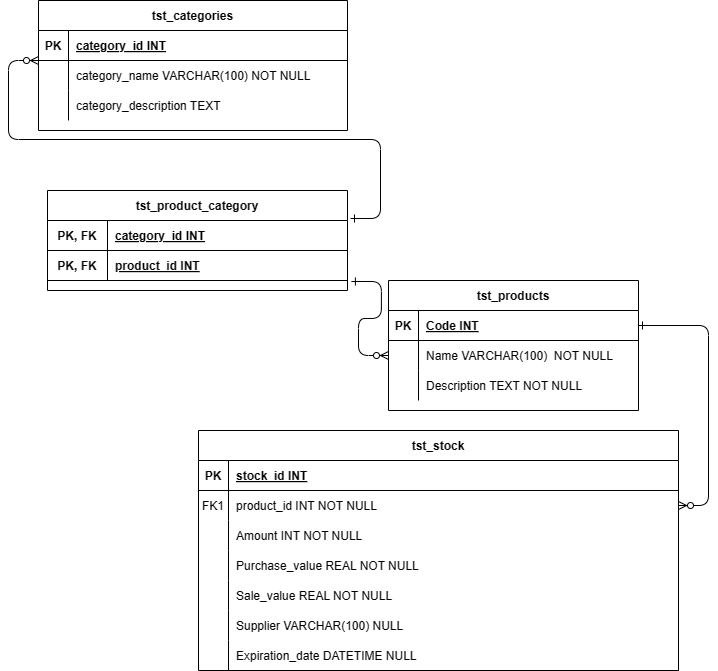

The diagram above was exported from draw.io. Its source (the exported page's mxGraphModel, read from the mxfile embedded in the PNG):
<mxGraphModel dx="1426" dy="793" grid="1" gridSize="10" guides="1" tooltips="1" connect="1" arrows="1" fold="1" page="1" pageScale="1" pageWidth="850" pageHeight="1100" math="0" shadow="0" extFonts="Permanent Marker^https://fonts.googleapis.com/css?family=Permanent+Marker">
  <root>
    <mxCell id="0" />
    <mxCell id="1" parent="0" />
    <mxCell id="C-vyLk0tnHw3VtMMgP7b-1" value="" style="edgeStyle=entityRelationEdgeStyle;endArrow=ERzeroToMany;startArrow=ERone;endFill=1;startFill=0;exitX=1.013;exitY=1.033;exitDx=0;exitDy=0;exitPerimeter=0;" parent="1" source="3QH4RwvQ0oj3coKn2jPF-55" target="C-vyLk0tnHw3VtMMgP7b-6" edge="1">
      <mxGeometry width="100" height="100" relative="1" as="geometry">
        <mxPoint x="340" y="720" as="sourcePoint" />
        <mxPoint x="440" y="620" as="targetPoint" />
        <Array as="points">
          <mxPoint x="420" y="360" />
          <mxPoint x="360" y="170" />
          <mxPoint x="430" y="270" />
        </Array>
      </mxGeometry>
    </mxCell>
    <mxCell id="C-vyLk0tnHw3VtMMgP7b-12" value="" style="edgeStyle=entityRelationEdgeStyle;endArrow=ERzeroToMany;startArrow=ERone;endFill=1;startFill=0;" parent="1" source="C-vyLk0tnHw3VtMMgP7b-3" target="C-vyLk0tnHw3VtMMgP7b-17" edge="1">
      <mxGeometry width="100" height="100" relative="1" as="geometry">
        <mxPoint x="400" y="180" as="sourcePoint" />
        <mxPoint x="460" y="205" as="targetPoint" />
      </mxGeometry>
    </mxCell>
    <mxCell id="C-vyLk0tnHw3VtMMgP7b-2" value="tst_products" style="shape=table;startSize=30;container=1;collapsible=1;childLayout=tableLayout;fixedRows=1;rowLines=0;fontStyle=1;align=center;resizeLast=1;" parent="1" vertex="1">
      <mxGeometry x="410" y="330" width="250" height="130" as="geometry" />
    </mxCell>
    <mxCell id="C-vyLk0tnHw3VtMMgP7b-3" value="" style="shape=partialRectangle;collapsible=0;dropTarget=0;pointerEvents=0;fillColor=none;points=[[0,0.5],[1,0.5]];portConstraint=eastwest;top=0;left=0;right=0;bottom=1;" parent="C-vyLk0tnHw3VtMMgP7b-2" vertex="1">
      <mxGeometry y="30" width="250" height="30" as="geometry" />
    </mxCell>
    <mxCell id="C-vyLk0tnHw3VtMMgP7b-4" value="PK" style="shape=partialRectangle;overflow=hidden;connectable=0;fillColor=none;top=0;left=0;bottom=0;right=0;fontStyle=1;" parent="C-vyLk0tnHw3VtMMgP7b-3" vertex="1">
      <mxGeometry width="30" height="30" as="geometry">
        <mxRectangle width="30" height="30" as="alternateBounds" />
      </mxGeometry>
    </mxCell>
    <mxCell id="C-vyLk0tnHw3VtMMgP7b-5" value="Code INT" style="shape=partialRectangle;overflow=hidden;connectable=0;fillColor=none;top=0;left=0;bottom=0;right=0;align=left;spacingLeft=6;fontStyle=5;" parent="C-vyLk0tnHw3VtMMgP7b-3" vertex="1">
      <mxGeometry x="30" width="220" height="30" as="geometry">
        <mxRectangle width="220" height="30" as="alternateBounds" />
      </mxGeometry>
    </mxCell>
    <mxCell id="C-vyLk0tnHw3VtMMgP7b-6" value="" style="shape=partialRectangle;collapsible=0;dropTarget=0;pointerEvents=0;fillColor=none;points=[[0,0.5],[1,0.5]];portConstraint=eastwest;top=0;left=0;right=0;bottom=0;" parent="C-vyLk0tnHw3VtMMgP7b-2" vertex="1">
      <mxGeometry y="60" width="250" height="30" as="geometry" />
    </mxCell>
    <mxCell id="C-vyLk0tnHw3VtMMgP7b-7" value="" style="shape=partialRectangle;overflow=hidden;connectable=0;fillColor=none;top=0;left=0;bottom=0;right=0;" parent="C-vyLk0tnHw3VtMMgP7b-6" vertex="1">
      <mxGeometry width="30" height="30" as="geometry">
        <mxRectangle width="30" height="30" as="alternateBounds" />
      </mxGeometry>
    </mxCell>
    <mxCell id="C-vyLk0tnHw3VtMMgP7b-8" value="Name VARCHAR(100)  NOT NULL" style="shape=partialRectangle;overflow=hidden;connectable=0;fillColor=none;top=0;left=0;bottom=0;right=0;align=left;spacingLeft=6;" parent="C-vyLk0tnHw3VtMMgP7b-6" vertex="1">
      <mxGeometry x="30" width="220" height="30" as="geometry">
        <mxRectangle width="220" height="30" as="alternateBounds" />
      </mxGeometry>
    </mxCell>
    <mxCell id="C-vyLk0tnHw3VtMMgP7b-9" value="" style="shape=partialRectangle;collapsible=0;dropTarget=0;pointerEvents=0;fillColor=none;points=[[0,0.5],[1,0.5]];portConstraint=eastwest;top=0;left=0;right=0;bottom=0;" parent="C-vyLk0tnHw3VtMMgP7b-2" vertex="1">
      <mxGeometry y="90" width="250" height="30" as="geometry" />
    </mxCell>
    <mxCell id="C-vyLk0tnHw3VtMMgP7b-10" value="" style="shape=partialRectangle;overflow=hidden;connectable=0;fillColor=none;top=0;left=0;bottom=0;right=0;" parent="C-vyLk0tnHw3VtMMgP7b-9" vertex="1">
      <mxGeometry width="30" height="30" as="geometry">
        <mxRectangle width="30" height="30" as="alternateBounds" />
      </mxGeometry>
    </mxCell>
    <mxCell id="C-vyLk0tnHw3VtMMgP7b-11" value="Description TEXT NOT NULL" style="shape=partialRectangle;overflow=hidden;connectable=0;fillColor=none;top=0;left=0;bottom=0;right=0;align=left;spacingLeft=6;" parent="C-vyLk0tnHw3VtMMgP7b-9" vertex="1">
      <mxGeometry x="30" width="220" height="30" as="geometry">
        <mxRectangle width="220" height="30" as="alternateBounds" />
      </mxGeometry>
    </mxCell>
    <mxCell id="C-vyLk0tnHw3VtMMgP7b-13" value="tst_stock" style="shape=table;startSize=30;container=1;collapsible=1;childLayout=tableLayout;fixedRows=1;rowLines=0;fontStyle=1;align=center;resizeLast=1;" parent="1" vertex="1">
      <mxGeometry x="220" y="480" width="480" height="240" as="geometry" />
    </mxCell>
    <mxCell id="C-vyLk0tnHw3VtMMgP7b-14" value="" style="shape=partialRectangle;collapsible=0;dropTarget=0;pointerEvents=0;fillColor=none;points=[[0,0.5],[1,0.5]];portConstraint=eastwest;top=0;left=0;right=0;bottom=1;" parent="C-vyLk0tnHw3VtMMgP7b-13" vertex="1">
      <mxGeometry y="30" width="480" height="30" as="geometry" />
    </mxCell>
    <mxCell id="C-vyLk0tnHw3VtMMgP7b-15" value="PK" style="shape=partialRectangle;overflow=hidden;connectable=0;fillColor=none;top=0;left=0;bottom=0;right=0;fontStyle=1;" parent="C-vyLk0tnHw3VtMMgP7b-14" vertex="1">
      <mxGeometry width="30" height="30" as="geometry">
        <mxRectangle width="30" height="30" as="alternateBounds" />
      </mxGeometry>
    </mxCell>
    <mxCell id="C-vyLk0tnHw3VtMMgP7b-16" value="stock_id INT" style="shape=partialRectangle;overflow=hidden;connectable=0;fillColor=none;top=0;left=0;bottom=0;right=0;align=left;spacingLeft=6;fontStyle=5;" parent="C-vyLk0tnHw3VtMMgP7b-14" vertex="1">
      <mxGeometry x="30" width="450" height="30" as="geometry">
        <mxRectangle width="450" height="30" as="alternateBounds" />
      </mxGeometry>
    </mxCell>
    <mxCell id="C-vyLk0tnHw3VtMMgP7b-17" value="" style="shape=partialRectangle;collapsible=0;dropTarget=0;pointerEvents=0;fillColor=none;points=[[0,0.5],[1,0.5]];portConstraint=eastwest;top=0;left=0;right=0;bottom=0;" parent="C-vyLk0tnHw3VtMMgP7b-13" vertex="1">
      <mxGeometry y="60" width="480" height="30" as="geometry" />
    </mxCell>
    <mxCell id="C-vyLk0tnHw3VtMMgP7b-18" value="FK1" style="shape=partialRectangle;overflow=hidden;connectable=0;fillColor=none;top=0;left=0;bottom=0;right=0;" parent="C-vyLk0tnHw3VtMMgP7b-17" vertex="1">
      <mxGeometry width="30" height="30" as="geometry">
        <mxRectangle width="30" height="30" as="alternateBounds" />
      </mxGeometry>
    </mxCell>
    <mxCell id="C-vyLk0tnHw3VtMMgP7b-19" value="product_id INT NOT NULL" style="shape=partialRectangle;overflow=hidden;connectable=0;fillColor=none;top=0;left=0;bottom=0;right=0;align=left;spacingLeft=6;" parent="C-vyLk0tnHw3VtMMgP7b-17" vertex="1">
      <mxGeometry x="30" width="450" height="30" as="geometry">
        <mxRectangle width="450" height="30" as="alternateBounds" />
      </mxGeometry>
    </mxCell>
    <mxCell id="C-vyLk0tnHw3VtMMgP7b-20" value="" style="shape=partialRectangle;collapsible=0;dropTarget=0;pointerEvents=0;fillColor=none;points=[[0,0.5],[1,0.5]];portConstraint=eastwest;top=0;left=0;right=0;bottom=0;" parent="C-vyLk0tnHw3VtMMgP7b-13" vertex="1">
      <mxGeometry y="90" width="480" height="30" as="geometry" />
    </mxCell>
    <mxCell id="C-vyLk0tnHw3VtMMgP7b-21" value="" style="shape=partialRectangle;overflow=hidden;connectable=0;fillColor=none;top=0;left=0;bottom=0;right=0;" parent="C-vyLk0tnHw3VtMMgP7b-20" vertex="1">
      <mxGeometry width="30" height="30" as="geometry">
        <mxRectangle width="30" height="30" as="alternateBounds" />
      </mxGeometry>
    </mxCell>
    <mxCell id="C-vyLk0tnHw3VtMMgP7b-22" value="Amount INT NOT NULL" style="shape=partialRectangle;overflow=hidden;connectable=0;fillColor=none;top=0;left=0;bottom=0;right=0;align=left;spacingLeft=6;" parent="C-vyLk0tnHw3VtMMgP7b-20" vertex="1">
      <mxGeometry x="30" width="450" height="30" as="geometry">
        <mxRectangle width="450" height="30" as="alternateBounds" />
      </mxGeometry>
    </mxCell>
    <mxCell id="3QH4RwvQ0oj3coKn2jPF-58" value="" style="shape=partialRectangle;collapsible=0;dropTarget=0;pointerEvents=0;fillColor=none;points=[[0,0.5],[1,0.5]];portConstraint=eastwest;top=0;left=0;right=0;bottom=0;" parent="C-vyLk0tnHw3VtMMgP7b-13" vertex="1">
      <mxGeometry y="120" width="480" height="30" as="geometry" />
    </mxCell>
    <mxCell id="3QH4RwvQ0oj3coKn2jPF-59" value="" style="shape=partialRectangle;overflow=hidden;connectable=0;fillColor=none;top=0;left=0;bottom=0;right=0;" parent="3QH4RwvQ0oj3coKn2jPF-58" vertex="1">
      <mxGeometry width="30" height="30" as="geometry">
        <mxRectangle width="30" height="30" as="alternateBounds" />
      </mxGeometry>
    </mxCell>
    <mxCell id="3QH4RwvQ0oj3coKn2jPF-60" value="Purchase_value REAL NOT NULL" style="shape=partialRectangle;overflow=hidden;connectable=0;fillColor=none;top=0;left=0;bottom=0;right=0;align=left;spacingLeft=6;" parent="3QH4RwvQ0oj3coKn2jPF-58" vertex="1">
      <mxGeometry x="30" width="450" height="30" as="geometry">
        <mxRectangle width="450" height="30" as="alternateBounds" />
      </mxGeometry>
    </mxCell>
    <mxCell id="3QH4RwvQ0oj3coKn2jPF-61" value="" style="shape=partialRectangle;collapsible=0;dropTarget=0;pointerEvents=0;fillColor=none;points=[[0,0.5],[1,0.5]];portConstraint=eastwest;top=0;left=0;right=0;bottom=0;" parent="C-vyLk0tnHw3VtMMgP7b-13" vertex="1">
      <mxGeometry y="150" width="480" height="30" as="geometry" />
    </mxCell>
    <mxCell id="3QH4RwvQ0oj3coKn2jPF-62" value="" style="shape=partialRectangle;overflow=hidden;connectable=0;fillColor=none;top=0;left=0;bottom=0;right=0;" parent="3QH4RwvQ0oj3coKn2jPF-61" vertex="1">
      <mxGeometry width="30" height="30" as="geometry">
        <mxRectangle width="30" height="30" as="alternateBounds" />
      </mxGeometry>
    </mxCell>
    <mxCell id="3QH4RwvQ0oj3coKn2jPF-63" value="Sale_value REAL NOT NULL" style="shape=partialRectangle;overflow=hidden;connectable=0;fillColor=none;top=0;left=0;bottom=0;right=0;align=left;spacingLeft=6;" parent="3QH4RwvQ0oj3coKn2jPF-61" vertex="1">
      <mxGeometry x="30" width="450" height="30" as="geometry">
        <mxRectangle width="450" height="30" as="alternateBounds" />
      </mxGeometry>
    </mxCell>
    <mxCell id="3QH4RwvQ0oj3coKn2jPF-64" value="" style="shape=partialRectangle;collapsible=0;dropTarget=0;pointerEvents=0;fillColor=none;points=[[0,0.5],[1,0.5]];portConstraint=eastwest;top=0;left=0;right=0;bottom=0;" parent="C-vyLk0tnHw3VtMMgP7b-13" vertex="1">
      <mxGeometry y="180" width="480" height="30" as="geometry" />
    </mxCell>
    <mxCell id="3QH4RwvQ0oj3coKn2jPF-65" value="" style="shape=partialRectangle;overflow=hidden;connectable=0;fillColor=none;top=0;left=0;bottom=0;right=0;" parent="3QH4RwvQ0oj3coKn2jPF-64" vertex="1">
      <mxGeometry width="30" height="30" as="geometry">
        <mxRectangle width="30" height="30" as="alternateBounds" />
      </mxGeometry>
    </mxCell>
    <mxCell id="3QH4RwvQ0oj3coKn2jPF-66" value="Supplier VARCHAR(100) NULL" style="shape=partialRectangle;overflow=hidden;connectable=0;fillColor=none;top=0;left=0;bottom=0;right=0;align=left;spacingLeft=6;" parent="3QH4RwvQ0oj3coKn2jPF-64" vertex="1">
      <mxGeometry x="30" width="450" height="30" as="geometry">
        <mxRectangle width="450" height="30" as="alternateBounds" />
      </mxGeometry>
    </mxCell>
    <mxCell id="3QH4RwvQ0oj3coKn2jPF-67" value="" style="shape=partialRectangle;collapsible=0;dropTarget=0;pointerEvents=0;fillColor=none;points=[[0,0.5],[1,0.5]];portConstraint=eastwest;top=0;left=0;right=0;bottom=0;" parent="C-vyLk0tnHw3VtMMgP7b-13" vertex="1">
      <mxGeometry y="210" width="480" height="30" as="geometry" />
    </mxCell>
    <mxCell id="3QH4RwvQ0oj3coKn2jPF-68" value="" style="shape=partialRectangle;overflow=hidden;connectable=0;fillColor=none;top=0;left=0;bottom=0;right=0;" parent="3QH4RwvQ0oj3coKn2jPF-67" vertex="1">
      <mxGeometry width="30" height="30" as="geometry">
        <mxRectangle width="30" height="30" as="alternateBounds" />
      </mxGeometry>
    </mxCell>
    <mxCell id="3QH4RwvQ0oj3coKn2jPF-69" value="Expiration_date DATETIME NULL" style="shape=partialRectangle;overflow=hidden;connectable=0;fillColor=none;top=0;left=0;bottom=0;right=0;align=left;spacingLeft=6;" parent="3QH4RwvQ0oj3coKn2jPF-67" vertex="1">
      <mxGeometry x="30" width="450" height="30" as="geometry">
        <mxRectangle width="450" height="30" as="alternateBounds" />
      </mxGeometry>
    </mxCell>
    <mxCell id="3QH4RwvQ0oj3coKn2jPF-12" value="tst_categories" style="shape=table;startSize=30;container=1;collapsible=1;childLayout=tableLayout;fixedRows=1;rowLines=0;fontStyle=1;align=center;resizeLast=1;" parent="1" vertex="1">
      <mxGeometry x="60" y="50" width="309" height="130" as="geometry" />
    </mxCell>
    <mxCell id="3QH4RwvQ0oj3coKn2jPF-13" value="" style="shape=partialRectangle;collapsible=0;dropTarget=0;pointerEvents=0;fillColor=none;points=[[0,0.5],[1,0.5]];portConstraint=eastwest;top=0;left=0;right=0;bottom=1;" parent="3QH4RwvQ0oj3coKn2jPF-12" vertex="1">
      <mxGeometry y="30" width="309" height="30" as="geometry" />
    </mxCell>
    <mxCell id="3QH4RwvQ0oj3coKn2jPF-14" value="PK" style="shape=partialRectangle;overflow=hidden;connectable=0;fillColor=none;top=0;left=0;bottom=0;right=0;fontStyle=1;" parent="3QH4RwvQ0oj3coKn2jPF-13" vertex="1">
      <mxGeometry width="30" height="30" as="geometry">
        <mxRectangle width="30" height="30" as="alternateBounds" />
      </mxGeometry>
    </mxCell>
    <mxCell id="3QH4RwvQ0oj3coKn2jPF-15" value="category_id INT" style="shape=partialRectangle;overflow=hidden;connectable=0;fillColor=none;top=0;left=0;bottom=0;right=0;align=left;spacingLeft=6;fontStyle=5;" parent="3QH4RwvQ0oj3coKn2jPF-13" vertex="1">
      <mxGeometry x="30" width="279" height="30" as="geometry">
        <mxRectangle width="279" height="30" as="alternateBounds" />
      </mxGeometry>
    </mxCell>
    <mxCell id="3QH4RwvQ0oj3coKn2jPF-16" value="" style="shape=partialRectangle;collapsible=0;dropTarget=0;pointerEvents=0;fillColor=none;points=[[0,0.5],[1,0.5]];portConstraint=eastwest;top=0;left=0;right=0;bottom=0;" parent="3QH4RwvQ0oj3coKn2jPF-12" vertex="1">
      <mxGeometry y="60" width="309" height="30" as="geometry" />
    </mxCell>
    <mxCell id="3QH4RwvQ0oj3coKn2jPF-17" value="" style="shape=partialRectangle;overflow=hidden;connectable=0;fillColor=none;top=0;left=0;bottom=0;right=0;" parent="3QH4RwvQ0oj3coKn2jPF-16" vertex="1">
      <mxGeometry width="30" height="30" as="geometry">
        <mxRectangle width="30" height="30" as="alternateBounds" />
      </mxGeometry>
    </mxCell>
    <mxCell id="3QH4RwvQ0oj3coKn2jPF-18" value="category_name VARCHAR(100) NOT NULL" style="shape=partialRectangle;overflow=hidden;connectable=0;fillColor=none;top=0;left=0;bottom=0;right=0;align=left;spacingLeft=6;" parent="3QH4RwvQ0oj3coKn2jPF-16" vertex="1">
      <mxGeometry x="30" width="279" height="30" as="geometry">
        <mxRectangle width="279" height="30" as="alternateBounds" />
      </mxGeometry>
    </mxCell>
    <mxCell id="3QH4RwvQ0oj3coKn2jPF-22" value="" style="shape=partialRectangle;collapsible=0;dropTarget=0;pointerEvents=0;fillColor=none;points=[[0,0.5],[1,0.5]];portConstraint=eastwest;top=0;left=0;right=0;bottom=0;" parent="3QH4RwvQ0oj3coKn2jPF-12" vertex="1">
      <mxGeometry y="90" width="309" height="30" as="geometry" />
    </mxCell>
    <mxCell id="3QH4RwvQ0oj3coKn2jPF-23" value="" style="shape=partialRectangle;overflow=hidden;connectable=0;fillColor=none;top=0;left=0;bottom=0;right=0;" parent="3QH4RwvQ0oj3coKn2jPF-22" vertex="1">
      <mxGeometry width="30" height="30" as="geometry">
        <mxRectangle width="30" height="30" as="alternateBounds" />
      </mxGeometry>
    </mxCell>
    <mxCell id="3QH4RwvQ0oj3coKn2jPF-24" value="category_description TEXT" style="shape=partialRectangle;overflow=hidden;connectable=0;fillColor=none;top=0;left=0;bottom=0;right=0;align=left;spacingLeft=6;" parent="3QH4RwvQ0oj3coKn2jPF-22" vertex="1">
      <mxGeometry x="30" width="279" height="30" as="geometry">
        <mxRectangle width="279" height="30" as="alternateBounds" />
      </mxGeometry>
    </mxCell>
    <mxCell id="3QH4RwvQ0oj3coKn2jPF-20" value="" style="edgeStyle=entityRelationEdgeStyle;endArrow=ERzeroToMany;startArrow=ERone;endFill=1;startFill=0;exitX=1.01;exitY=-0.067;exitDx=0;exitDy=0;exitPerimeter=0;" parent="1" source="C-vyLk0tnHw3VtMMgP7b-24" edge="1">
      <mxGeometry width="100" height="100" relative="1" as="geometry">
        <mxPoint x="350" y="290" as="sourcePoint" />
        <mxPoint x="60" y="110" as="targetPoint" />
        <Array as="points">
          <mxPoint x="470" y="360" />
          <mxPoint x="450" y="350" />
          <mxPoint x="380" y="410" />
          <mxPoint x="350" y="428" />
          <mxPoint x="340" y="385" />
          <mxPoint x="340" y="330" />
          <mxPoint x="350" y="330" />
        </Array>
      </mxGeometry>
    </mxCell>
    <mxCell id="C-vyLk0tnHw3VtMMgP7b-23" value="tst_product_category" style="shape=table;startSize=30;container=1;collapsible=1;childLayout=tableLayout;fixedRows=1;rowLines=0;fontStyle=1;align=center;resizeLast=1;" parent="1" vertex="1">
      <mxGeometry x="69" y="240" width="300" height="100" as="geometry" />
    </mxCell>
    <mxCell id="C-vyLk0tnHw3VtMMgP7b-24" value="" style="shape=partialRectangle;collapsible=0;dropTarget=0;pointerEvents=0;fillColor=none;points=[[0,0.5],[1,0.5]];portConstraint=eastwest;top=0;left=0;right=0;bottom=1;" parent="C-vyLk0tnHw3VtMMgP7b-23" vertex="1">
      <mxGeometry y="30" width="300" height="30" as="geometry" />
    </mxCell>
    <mxCell id="C-vyLk0tnHw3VtMMgP7b-25" value="PK, FK" style="shape=partialRectangle;overflow=hidden;connectable=0;fillColor=none;top=0;left=0;bottom=0;right=0;fontStyle=1;" parent="C-vyLk0tnHw3VtMMgP7b-24" vertex="1">
      <mxGeometry width="60" height="30" as="geometry">
        <mxRectangle width="60" height="30" as="alternateBounds" />
      </mxGeometry>
    </mxCell>
    <mxCell id="C-vyLk0tnHw3VtMMgP7b-26" value="category_id INT" style="shape=partialRectangle;overflow=hidden;connectable=0;fillColor=none;top=0;left=0;bottom=0;right=0;align=left;spacingLeft=6;fontStyle=5;" parent="C-vyLk0tnHw3VtMMgP7b-24" vertex="1">
      <mxGeometry x="60" width="240" height="30" as="geometry">
        <mxRectangle width="240" height="30" as="alternateBounds" />
      </mxGeometry>
    </mxCell>
    <mxCell id="3QH4RwvQ0oj3coKn2jPF-55" value="" style="shape=partialRectangle;collapsible=0;dropTarget=0;pointerEvents=0;fillColor=none;points=[[0,0.5],[1,0.5]];portConstraint=eastwest;top=0;left=0;right=0;bottom=1;" parent="C-vyLk0tnHw3VtMMgP7b-23" vertex="1">
      <mxGeometry y="60" width="300" height="30" as="geometry" />
    </mxCell>
    <mxCell id="3QH4RwvQ0oj3coKn2jPF-56" value="PK, FK" style="shape=partialRectangle;overflow=hidden;connectable=0;fillColor=none;top=0;left=0;bottom=0;right=0;fontStyle=1;" parent="3QH4RwvQ0oj3coKn2jPF-55" vertex="1">
      <mxGeometry width="60" height="30" as="geometry">
        <mxRectangle width="60" height="30" as="alternateBounds" />
      </mxGeometry>
    </mxCell>
    <mxCell id="3QH4RwvQ0oj3coKn2jPF-57" value="product_id INT" style="shape=partialRectangle;overflow=hidden;connectable=0;fillColor=none;top=0;left=0;bottom=0;right=0;align=left;spacingLeft=6;fontStyle=5;" parent="3QH4RwvQ0oj3coKn2jPF-55" vertex="1">
      <mxGeometry x="60" width="240" height="30" as="geometry">
        <mxRectangle width="240" height="30" as="alternateBounds" />
      </mxGeometry>
    </mxCell>
  </root>
</mxGraphModel>